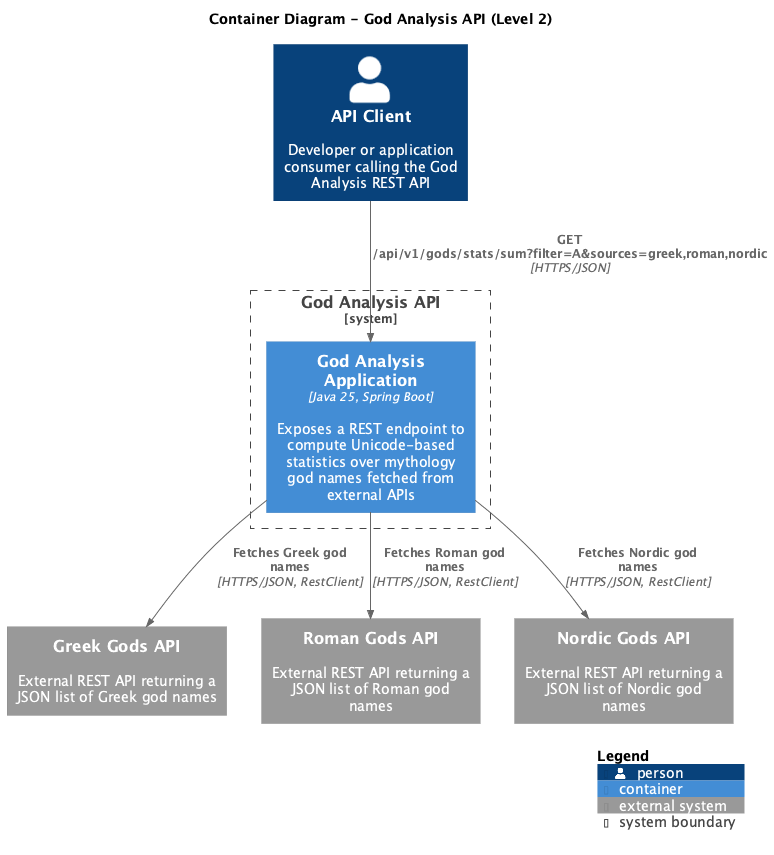

The diagram above was rendered by PlantUML. Its source (embedded in the PNG):
@startuml c4-level2-container
!include https://raw.githubusercontent.com/plantuml-stdlib/C4-PlantUML/master/C4_Container.puml

title Container Diagram - God Analysis API (Level 2)

Person(apiClient, "API Client", "Developer or application consumer calling the God Analysis REST API")

System_Boundary(godAnalysisSystem, "God Analysis API") {
    Container(springBootApp, "God Analysis Application", "Java 25, Spring Boot", "Exposes a REST endpoint to compute Unicode-based statistics over mythology god names fetched from external APIs")
}

System_Ext(greekGodsApi, "Greek Gods API", "External REST API returning a JSON list of Greek god names")
System_Ext(romanGodsApi, "Roman Gods API", "External REST API returning a JSON list of Roman god names")
System_Ext(nordicGodsApi, "Nordic Gods API", "External REST API returning a JSON list of Nordic god names")

Rel(apiClient, springBootApp, "GET /api/v1/gods/stats/sum?filter=A&sources=greek,roman,nordic", "HTTPS/JSON")
Rel(springBootApp, greekGodsApi, "Fetches Greek god names", "HTTPS/JSON, RestClient")
Rel(springBootApp, romanGodsApi, "Fetches Roman god names", "HTTPS/JSON, RestClient")
Rel(springBootApp, nordicGodsApi, "Fetches Nordic god names", "HTTPS/JSON, RestClient")

SHOW_LEGEND()
@enduml